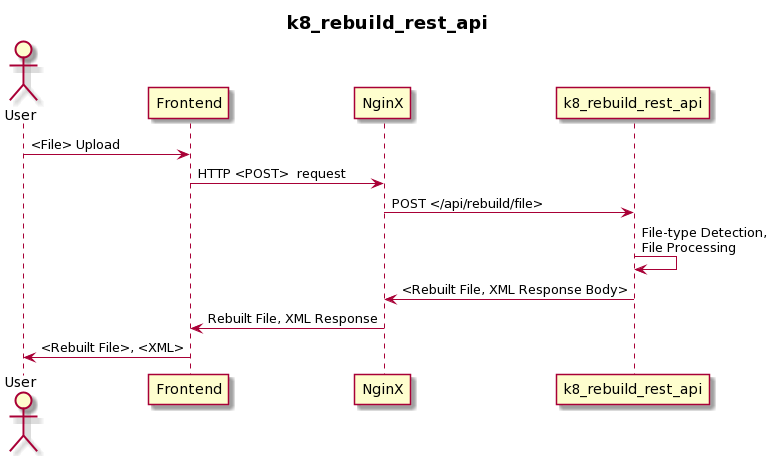

The diagram above was rendered by PlantUML. Its source (embedded in the PNG):
@startuml
title **k8_rebuild_rest_api**
actor User 
User->Frontend : <File> Upload
Frontend -> NginX: HTTP <POST>  request
NginX->k8_rebuild_rest_api: POST </api/rebuild/file>
k8_rebuild_rest_api->k8_rebuild_rest_api:File-type Detection,\nFile Processing
k8_rebuild_rest_api->NginX: <Rebuilt File, XML Response Body>

NginX->Frontend: Rebuilt File, XML Response
Frontend->User: <Rebuilt File>, <XML>
@enduml